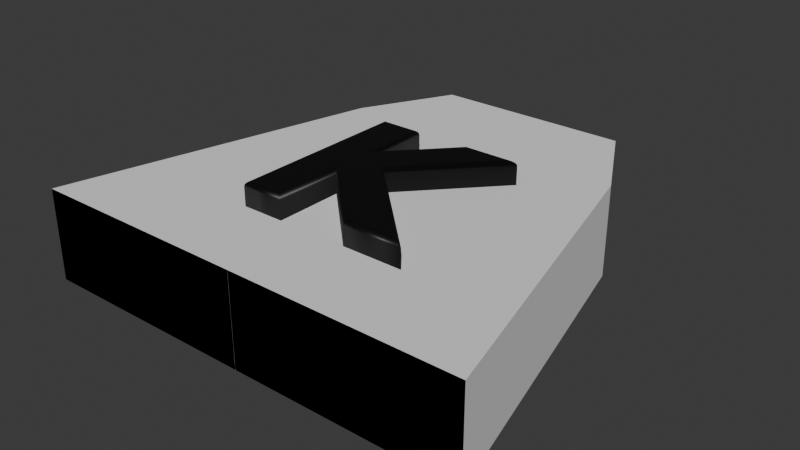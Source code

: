 # Source: baseShogiPiece.blend  (saved by Blender 4.3.34; exported with 4.5.12 LTS)
import bpy
from mathutils import Matrix  # noqa: F401  (used for matrix-valued properties, if any)

bpy.ops.wm.read_factory_settings(use_empty=True)
scene = bpy.context.scene
scene.name = 'Scene'

# ---- collections
col_collection = bpy.data.collections.new('Collection'); scene.collection.children.link(col_collection)

# ---- materials (node trees are filled in below, after node groups)
mat_blackmaterial = bpy.data.materials.new('BlackMaterial')
mat_blackmaterial.preview_render_type = 'FLAT'

# ---- material node trees
mat_blackmaterial.use_nodes = True; mat_blackmaterial.node_tree.nodes.clear()
_N = mat_blackmaterial.node_tree.nodes; _L = mat_blackmaterial.node_tree.links
n0 = _N.new('ShaderNodeBsdfPrincipled'); n0.name = 'Principled BSDF'; n0.location = (10, 300)
n0.inputs[0].default_value = (0.0, 0.0, 0.0, 1.0)
n0.inputs[22].default_value = (0.0, 0.0, 0.0, 1.0)
n0.inputs[27].default_value = (0.0, 0.0, 0.0, 1.0)
n1 = _N.new('ShaderNodeOutputMaterial'); n1.name = 'Material Output'; n1.location = (300, 300)
_L.new(n0.outputs[0], n1.inputs[0])
n1.is_active_output = True

# ---- world
world_world = bpy.data.worlds.new('World'); scene.world = world_world
world_world.use_nodes = True; world_world.node_tree.nodes.clear()
_N = world_world.node_tree.nodes; _L = world_world.node_tree.links
n0 = _N.new('ShaderNodeOutputWorld'); n0.name = 'World Output'; n0.location = (300, 300)
n1 = _N.new('ShaderNodeBackground'); n1.name = 'Background'; n1.location = (10, 300)
n1.inputs[0].default_value = (0.05088, 0.05088, 0.05088, 1.0)
_L.new(n1.outputs[0], n0.inputs[0])
n0.is_active_output = True
world_world.color = (0.05088, 0.05088, 0.05088)
world_world.sun_shadow_jitter_overblur = 0.0

# ---- meshes
me_cube_001 = bpy.data.meshes.new('Cube.001')
me_cube_001.from_pydata([(0.9465, 1.0, 0.0), (0.0, 1.0, 0.0), (-2.98e-08, 1.0, -0.1915), (2.98e-08, 2.719, -0.1915), (-2.98e-08, 1.0, 0.1915), (2.98e-08, 2.719, 0.1915), (0.4139, 2.719, -0.1915), (0.4139, 2.719, 0.1915), (0.6161, 2.335, -0.1915), (0.9465, 1.0, -0.1915), (0.9465, 1.0, 0.1915), (0.6161, 2.335, 0.1915), (0.4139, 2.719, 0.0), (0.6161, 2.335, 0.0), (0.515, 2.527, -0.1915), (0.515, 2.527, 0.1915), (0.515, 2.527, 0.0), (0.7813, 1.667, 0.1915), (0.7813, 1.667, -0.1915), (0.7813, 1.667, 0.0), (-0.9467, 1.0, -0.1915), (-0.9467, 1.0, 0.1915), (-0.9467, 1.0, 0.0), (-0.0002875, 1.0, 0.0), (-0.0002875, 1.0, -0.1915), (-0.0002875, 2.719, -0.1915), (-0.0002875, 1.0, 0.1915), (-0.0002875, 2.719, 0.1915), (-0.4142, 2.719, -0.1915), (-0.4142, 2.719, 0.1915), (-0.6164, 2.335, -0.1915), (-0.6164, 2.335, 0.1915), (-0.4142, 2.719, 0.0), (-0.6164, 2.335, 0.0), (-0.5153, 2.527, -0.1915), (-0.5153, 2.527, 0.1915), (-0.5153, 2.527, 0.0), (-0.7816, 1.667, 0.1915), (-0.7816, 1.667, -0.1915), (-0.7816, 1.667, 0.0)], [], [(1, 4, 10, 0), (2, 1, 0, 9), (2, 3, 6, 14, 8, 18, 9), (4, 5, 3, 2), (9, 10, 4, 2), (10, 17, 11, 15, 7, 5, 4), (9, 0, 10), (7, 12, 6, 3, 5), (19, 18, 8, 13), (16, 15, 11, 13), (14, 16, 13, 8), (6, 12, 16, 14), (12, 7, 15, 16), (0, 9, 18, 19), (10, 0, 19, 17), (17, 19, 13, 11), (23, 26, 21, 22), (24, 23, 22, 20), (24, 20, 38, 30, 34, 28, 25), (26, 24, 25, 27), (20, 24, 26, 21), (21, 26, 27, 29, 35, 31, 37), (20, 21, 22), (29, 27, 25, 28, 32), (39, 33, 30, 38), (36, 33, 31, 35), (34, 30, 33, 36), (28, 34, 36, 32), (32, 36, 35, 29), (22, 39, 38, 20), (21, 37, 39, 22), (37, 31, 33, 39)])
_uv = me_cube_001.uv_layers.new(name='UVMap')
_uv.uv.foreach_set('vector', [0.5, 0.375, 0.625, 0.375, 0.625, 0.5, 0.5, 0.5, 0.375, 0.375, 0.5, 0.375, 0.5, 0.5, 0.375, 0.5, 0.375, 0.0, 0.625, 0.0, 0.625, 0.1093, 0.6103, 0.136, 0.5956, 0.1627, 0.4853, 0.2064, 0.375, 0.25, 0.375, 0.75, 0.625, 0.75, 0.625, 1.0, 0.375, 1.0, 0.125, 0.5, 0.375, 0.5, 0.375, 0.75, 0.125, 0.75, 0.375, 0.5, 0.4853, 0.5436, 0.5956, 0.5873, 0.6103, 0.614, 0.625, 0.6407, 0.625, 0.75, 0.375, 0.75, 0.375, 0.25, 0.375, 0.375, 0.375, 0.5, 0.625, 0.6407, 0.75, 0.6407, 0.875, 0.6407, 0.875, 0.75, 0.625, 0.75, 0.75, 0.5436, 0.875, 0.5436, 0.875, 0.5873, 0.75, 0.5873, 0.75, 0.614, 0.625, 0.614, 0.625, 0.5873, 0.75, 0.5873, 0.875, 0.614, 0.75, 0.614, 0.75, 0.5873, 0.875, 0.5873, 0.875, 0.6407, 0.75, 0.6407, 0.75, 0.614, 0.875, 0.614, 0.75, 0.6407, 0.625, 0.6407, 0.625, 0.614, 0.75, 0.614, 0.75, 0.5, 0.875, 0.5, 0.875, 0.5436, 0.75, 0.5436, 0.625, 0.5, 0.75, 0.5, 0.75, 0.5436, 0.625, 0.5436, 0.625, 0.5436, 0.75, 0.5436, 0.75, 0.5873, 0.625, 0.5873, 0.5, 0.375, 0.625, 0.375, 0.625, 0.5, 0.5, 0.5, 0.375, 0.375, 0.5, 0.375, 0.5, 0.5, 0.375, 0.5, 0.375, 0.0, 0.375, 0.25, 0.4853, 0.2064, 0.5956, 0.1627, 0.6103, 0.136, 0.625, 0.1093, 0.625, 0.0, 0.375, 0.75, 0.375, 1.0, 0.625, 1.0, 0.625, 0.75, 0.125, 0.5, 0.125, 0.75, 0.375, 0.75, 0.375, 0.5, 0.375, 0.5, 0.375, 0.75, 0.625, 0.75, 0.625, 0.6407, 0.6103, 0.614, 0.5956, 0.5873, 0.4853, 0.5436, 0.375, 0.25, 0.375, 0.5, 0.375, 0.375, 0.625, 0.6407, 0.625, 0.75, 0.875, 0.75, 0.875, 0.6407, 0.75, 0.6407, 0.75, 0.5436, 0.75, 0.5873, 0.875, 0.5873, 0.875, 0.5436, 0.75, 0.614, 0.75, 0.5873, 0.625, 0.5873, 0.625, 0.614, 0.875, 0.614, 0.875, 0.5873, 0.75, 0.5873, 0.75, 0.614, 0.875, 0.6407, 0.875, 0.614, 0.75, 0.614, 0.75, 0.6407, 0.75, 0.6407, 0.75, 0.614, 0.625, 0.614, 0.625, 0.6407, 0.75, 0.5, 0.75, 0.5436, 0.875, 0.5436, 0.875, 0.5, 0.625, 0.5, 0.625, 0.5436, 0.75, 0.5436, 0.75, 0.5, 0.625, 0.5436, 0.625, 0.5873, 0.75, 0.5873, 0.75, 0.5436])
me_cube_001.update()

# ---- curves / text
txt_text = bpy.data.curves.new('Text', 'FONT')
txt_text.dimensions = '2D'
txt_text.body = 'K'
txt_text.materials.append(mat_blackmaterial)
txt_text.bevel_profile.use_clip = True
txt_text.bevel_resolution = 5
txt_text.offset = 0.02
txt_text.extrude = 0.05
txt_text.bevel_depth = 0.02
txt_text.align_x = 'CENTER'

# ---- objects
ob_text = bpy.data.objects.new('Text', txt_text)
ob_cube = bpy.data.objects.new('Cube', me_cube_001)

# ---- transforms, parenting, visibility, modifiers, constraints
ob_text.location = (0.0, 1.394, 0.2191)
ob_cube.location = (0.0, 0.0, 0.0)

# ---- collection membership
col_collection.objects.link(ob_text)
col_collection.objects.link(ob_cube)

# ---- scene / render settings (as saved in the file)
scene.frame_start = 1; scene.frame_end = 250; scene.frame_set(19)
scene.render.engine = 'BLENDER_EEVEE_NEXT'
bpy.context.view_layer.update()

# ---- added for rendering (the .blend has no active camera and no usable light): camera, sun
cam_auto = bpy.data.cameras.new('AutoCamera')
cam_auto.lens = 50.0
cam_auto.sensor_width = 36.0
cam_auto.clip_end = 1000.0
ob_auto_camera = bpy.data.objects.new('AutoCamera', cam_auto)
scene.collection.objects.link(ob_auto_camera)
ob_auto_camera.location = (2.39618, -1.01605, 1.93083)
ob_auto_camera.rotation_euler = (1.09748, -7.21219e-08, 0.694738)
scene.camera = ob_auto_camera
light_auto_sun = bpy.data.lights.new('AutoSun', 'SUN')
light_auto_sun.energy = 3.0
light_auto_sun.angle = 0.0523599
ob_auto_sun = bpy.data.objects.new('AutoSun', light_auto_sun)
scene.collection.objects.link(ob_auto_sun)
ob_auto_sun.rotation_euler = (0.872665, 0.174533, 0.523599)
bpy.context.view_layer.update()
